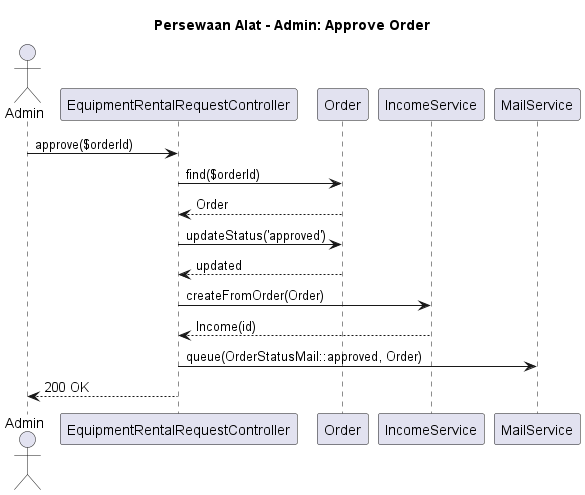

The diagram above was rendered by PlantUML. Its source (embedded in the PNG):
@startuml persewaan-admin-approve
title Persewaan Alat - Admin: Approve Order

actor Admin
participant "EquipmentRentalRequestController" as AdminController
participant "Order" as OrderModel
participant "IncomeService" as IncomeService
participant "MailService" as Mail

Admin -> AdminController: approve($orderId)
AdminController -> OrderModel: find($orderId)
OrderModel --> AdminController: Order
AdminController -> OrderModel: updateStatus('approved')
OrderModel --> AdminController: updated
AdminController -> IncomeService: createFromOrder(Order)
IncomeService --> AdminController: Income(id)
AdminController -> Mail: queue(OrderStatusMail::approved, Order)
AdminController --> Admin: 200 OK

@enduml